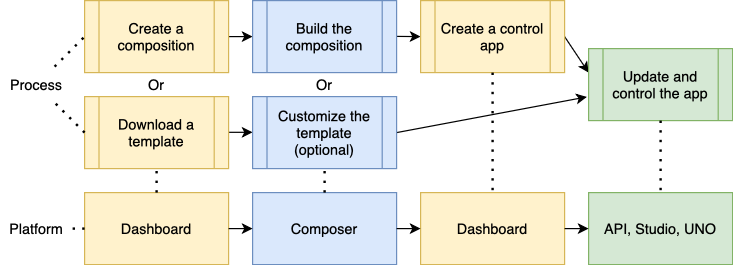

The diagram above was exported from draw.io. Its source (the exported page's mxGraphModel, read from the mxfile embedded in the PNG):
<mxGraphModel dx="946" dy="648" grid="1" gridSize="10" guides="1" tooltips="1" connect="1" arrows="1" fold="1" page="1" pageScale="1" pageWidth="850" pageHeight="1100" math="0" shadow="0">
  <root>
    <mxCell id="0" />
    <mxCell id="1" parent="0" />
    <mxCell id="rjjNV6EiJe3kvtz0yhvz-7" value="" style="endArrow=classic;html=1;rounded=0;exitX=1;exitY=0.5;exitDx=0;exitDy=0;" parent="1" edge="1">
      <mxGeometry width="50" height="50" relative="1" as="geometry">
        <mxPoint x="240.0000000000001" y="230" as="sourcePoint" />
        <mxPoint x="260" y="230" as="targetPoint" />
      </mxGeometry>
    </mxCell>
    <mxCell id="rjjNV6EiJe3kvtz0yhvz-8" value="" style="endArrow=classic;html=1;rounded=0;exitX=1;exitY=0.5;exitDx=0;exitDy=0;" parent="1" edge="1">
      <mxGeometry width="50" height="50" relative="1" as="geometry">
        <mxPoint x="220.0000000000001" y="309.76000000000005" as="sourcePoint" />
        <mxPoint x="260" y="309.76000000000005" as="targetPoint" />
      </mxGeometry>
    </mxCell>
    <mxCell id="rjjNV6EiJe3kvtz0yhvz-9" value="" style="endArrow=classic;html=1;rounded=0;exitX=1;exitY=0.5;exitDx=0;exitDy=0;" parent="1" edge="1">
      <mxGeometry width="50" height="50" relative="1" as="geometry">
        <mxPoint x="379.9999999999999" y="229.83" as="sourcePoint" />
        <mxPoint x="400" y="230" as="targetPoint" />
      </mxGeometry>
    </mxCell>
    <mxCell id="rjjNV6EiJe3kvtz0yhvz-10" value="" style="endArrow=classic;html=1;rounded=0;exitX=1;exitY=0.5;exitDx=0;exitDy=0;entryX=-0.012;entryY=0.671;entryDx=0;entryDy=0;entryPerimeter=0;" parent="1" source="rjjNV6EiJe3kvtz0yhvz-16" target="rjjNV6EiJe3kvtz0yhvz-17" edge="1">
      <mxGeometry width="50" height="50" relative="1" as="geometry">
        <mxPoint x="399.9999999999999" y="310" as="sourcePoint" />
        <mxPoint x="500" y="300" as="targetPoint" />
      </mxGeometry>
    </mxCell>
    <mxCell id="rjjNV6EiJe3kvtz0yhvz-11" value="" style="endArrow=classic;html=1;rounded=0;exitX=1;exitY=0.5;exitDx=0;exitDy=0;entryX=0;entryY=0.333;entryDx=0;entryDy=0;entryPerimeter=0;" parent="1" source="rjjNV6EiJe3kvtz0yhvz-14" target="rjjNV6EiJe3kvtz0yhvz-17" edge="1">
      <mxGeometry width="50" height="50" relative="1" as="geometry">
        <mxPoint x="560" y="230" as="sourcePoint" />
        <mxPoint x="550" y="240" as="targetPoint" />
        <Array as="points">
          <mxPoint x="540" y="260" />
        </Array>
      </mxGeometry>
    </mxCell>
    <mxCell id="rjjNV6EiJe3kvtz0yhvz-12" value="Create a composition" style="shape=process;whiteSpace=wrap;html=1;backgroundOutline=1;fillColor=#fff2cc;strokeColor=#d6b656;" parent="1" vertex="1">
      <mxGeometry x="120" y="200" width="120" height="60" as="geometry" />
    </mxCell>
    <mxCell id="rjjNV6EiJe3kvtz0yhvz-13" value="Build the composition" style="shape=process;whiteSpace=wrap;html=1;backgroundOutline=1;fillColor=#dae8fc;strokeColor=#6c8ebf;" parent="1" vertex="1">
      <mxGeometry x="260" y="200" width="120" height="60" as="geometry" />
    </mxCell>
    <mxCell id="rjjNV6EiJe3kvtz0yhvz-14" value="Create a control app" style="shape=process;whiteSpace=wrap;html=1;backgroundOutline=1;fillColor=#fff2cc;strokeColor=#d6b656;" parent="1" vertex="1">
      <mxGeometry x="400" y="200" width="120" height="60" as="geometry" />
    </mxCell>
    <mxCell id="rjjNV6EiJe3kvtz0yhvz-15" value="Download a template" style="shape=process;whiteSpace=wrap;html=1;backgroundOutline=1;fillColor=#fff2cc;strokeColor=#d6b656;" parent="1" vertex="1">
      <mxGeometry x="120" y="280" width="120" height="60" as="geometry" />
    </mxCell>
    <mxCell id="rjjNV6EiJe3kvtz0yhvz-16" value="Customize the template (optional)" style="shape=process;whiteSpace=wrap;html=1;backgroundOutline=1;fillColor=#dae8fc;strokeColor=#6c8ebf;" parent="1" vertex="1">
      <mxGeometry x="260" y="280" width="120" height="60" as="geometry" />
    </mxCell>
    <mxCell id="rjjNV6EiJe3kvtz0yhvz-17" value="Update and control the app" style="shape=process;whiteSpace=wrap;html=1;backgroundOutline=1;fillColor=#d5e8d4;strokeColor=#82b366;" parent="1" vertex="1">
      <mxGeometry x="540" y="240" width="120" height="60" as="geometry" />
    </mxCell>
    <mxCell id="rjjNV6EiJe3kvtz0yhvz-18" value="Or" style="text;html=1;strokeColor=none;fillColor=none;align=center;verticalAlign=middle;whiteSpace=wrap;rounded=0;" parent="1" vertex="1">
      <mxGeometry x="150" y="255" width="60" height="30" as="geometry" />
    </mxCell>
    <mxCell id="rjjNV6EiJe3kvtz0yhvz-21" value="Or" style="text;html=1;strokeColor=none;fillColor=none;align=center;verticalAlign=middle;whiteSpace=wrap;rounded=0;" parent="1" vertex="1">
      <mxGeometry x="290" y="255" width="60" height="30" as="geometry" />
    </mxCell>
    <mxCell id="rjjNV6EiJe3kvtz0yhvz-22" value="Dashboard" style="rounded=0;whiteSpace=wrap;html=1;fillColor=#fff2cc;strokeColor=#d6b656;" parent="1" vertex="1">
      <mxGeometry x="120" y="360" width="120" height="60" as="geometry" />
    </mxCell>
    <mxCell id="rjjNV6EiJe3kvtz0yhvz-23" value="Dashboard" style="rounded=0;whiteSpace=wrap;html=1;fillColor=#fff2cc;strokeColor=#d6b656;" parent="1" vertex="1">
      <mxGeometry x="400" y="360" width="120" height="60" as="geometry" />
    </mxCell>
    <mxCell id="rjjNV6EiJe3kvtz0yhvz-24" value="Composer" style="rounded=0;whiteSpace=wrap;html=1;fillColor=#dae8fc;strokeColor=#6c8ebf;" parent="1" vertex="1">
      <mxGeometry x="260" y="360" width="120" height="60" as="geometry" />
    </mxCell>
    <mxCell id="rjjNV6EiJe3kvtz0yhvz-25" value="API, Studio, UNO" style="rounded=0;whiteSpace=wrap;html=1;fillColor=#d5e8d4;strokeColor=#82b366;" parent="1" vertex="1">
      <mxGeometry x="540" y="360" width="120" height="60" as="geometry" />
    </mxCell>
    <mxCell id="rjjNV6EiJe3kvtz0yhvz-28" value="" style="endArrow=classic;html=1;rounded=0;exitX=1;exitY=0.5;exitDx=0;exitDy=0;entryX=0;entryY=0.5;entryDx=0;entryDy=0;" parent="1" source="rjjNV6EiJe3kvtz0yhvz-22" target="rjjNV6EiJe3kvtz0yhvz-24" edge="1">
      <mxGeometry width="50" height="50" relative="1" as="geometry">
        <mxPoint x="420" y="420" as="sourcePoint" />
        <mxPoint x="470" y="370" as="targetPoint" />
      </mxGeometry>
    </mxCell>
    <mxCell id="rjjNV6EiJe3kvtz0yhvz-29" value="" style="endArrow=classic;html=1;rounded=0;exitX=1;exitY=0.5;exitDx=0;exitDy=0;entryX=0;entryY=0.5;entryDx=0;entryDy=0;" parent="1" source="rjjNV6EiJe3kvtz0yhvz-24" target="rjjNV6EiJe3kvtz0yhvz-23" edge="1">
      <mxGeometry width="50" height="50" relative="1" as="geometry">
        <mxPoint x="420" y="420" as="sourcePoint" />
        <mxPoint x="390" y="400" as="targetPoint" />
      </mxGeometry>
    </mxCell>
    <mxCell id="rjjNV6EiJe3kvtz0yhvz-30" value="" style="endArrow=classic;html=1;rounded=0;exitX=1;exitY=0.5;exitDx=0;exitDy=0;entryX=0;entryY=0.5;entryDx=0;entryDy=0;" parent="1" source="rjjNV6EiJe3kvtz0yhvz-23" target="rjjNV6EiJe3kvtz0yhvz-25" edge="1">
      <mxGeometry width="50" height="50" relative="1" as="geometry">
        <mxPoint x="430" y="430" as="sourcePoint" />
        <mxPoint x="480" y="380" as="targetPoint" />
      </mxGeometry>
    </mxCell>
    <mxCell id="rjjNV6EiJe3kvtz0yhvz-34" value="" style="endArrow=none;dashed=1;html=1;dashPattern=1 3;strokeWidth=2;rounded=0;exitX=0.5;exitY=0;exitDx=0;exitDy=0;entryX=0.5;entryY=1;entryDx=0;entryDy=0;" parent="1" source="rjjNV6EiJe3kvtz0yhvz-22" target="rjjNV6EiJe3kvtz0yhvz-15" edge="1">
      <mxGeometry width="50" height="50" relative="1" as="geometry">
        <mxPoint x="420" y="410" as="sourcePoint" />
        <mxPoint x="470" y="360" as="targetPoint" />
      </mxGeometry>
    </mxCell>
    <mxCell id="rjjNV6EiJe3kvtz0yhvz-35" value="" style="endArrow=none;dashed=1;html=1;dashPattern=1 3;strokeWidth=2;rounded=0;exitX=0.5;exitY=0;exitDx=0;exitDy=0;entryX=0.5;entryY=1;entryDx=0;entryDy=0;" parent="1" source="rjjNV6EiJe3kvtz0yhvz-24" target="rjjNV6EiJe3kvtz0yhvz-16" edge="1">
      <mxGeometry width="50" height="50" relative="1" as="geometry">
        <mxPoint x="420" y="410" as="sourcePoint" />
        <mxPoint x="470" y="360" as="targetPoint" />
      </mxGeometry>
    </mxCell>
    <mxCell id="rjjNV6EiJe3kvtz0yhvz-36" value="" style="endArrow=none;dashed=1;html=1;dashPattern=1 3;strokeWidth=2;rounded=0;exitX=0.5;exitY=1;exitDx=0;exitDy=0;entryX=0.5;entryY=0;entryDx=0;entryDy=0;" parent="1" source="rjjNV6EiJe3kvtz0yhvz-14" target="rjjNV6EiJe3kvtz0yhvz-23" edge="1">
      <mxGeometry width="50" height="50" relative="1" as="geometry">
        <mxPoint x="420" y="410" as="sourcePoint" />
        <mxPoint x="470" y="360" as="targetPoint" />
      </mxGeometry>
    </mxCell>
    <mxCell id="rjjNV6EiJe3kvtz0yhvz-37" value="" style="endArrow=none;dashed=1;html=1;dashPattern=1 3;strokeWidth=2;rounded=0;entryX=0.5;entryY=0;entryDx=0;entryDy=0;exitX=0.5;exitY=1;exitDx=0;exitDy=0;" parent="1" source="rjjNV6EiJe3kvtz0yhvz-17" target="rjjNV6EiJe3kvtz0yhvz-25" edge="1">
      <mxGeometry width="50" height="50" relative="1" as="geometry">
        <mxPoint x="420" y="410" as="sourcePoint" />
        <mxPoint x="470" y="360" as="targetPoint" />
      </mxGeometry>
    </mxCell>
    <mxCell id="rjjNV6EiJe3kvtz0yhvz-39" value="Platform" style="text;html=1;strokeColor=none;fillColor=none;align=center;verticalAlign=middle;whiteSpace=wrap;rounded=0;" parent="1" vertex="1">
      <mxGeometry x="50" y="375" width="60" height="30" as="geometry" />
    </mxCell>
    <mxCell id="rjjNV6EiJe3kvtz0yhvz-42" value="Process" style="text;html=1;strokeColor=none;fillColor=none;align=center;verticalAlign=middle;whiteSpace=wrap;rounded=0;" parent="1" vertex="1">
      <mxGeometry x="50" y="255" width="60" height="30" as="geometry" />
    </mxCell>
    <mxCell id="rjjNV6EiJe3kvtz0yhvz-43" value="" style="endArrow=none;dashed=1;html=1;dashPattern=1 3;strokeWidth=2;rounded=0;entryX=0;entryY=0.5;entryDx=0;entryDy=0;" parent="1" source="rjjNV6EiJe3kvtz0yhvz-42" target="rjjNV6EiJe3kvtz0yhvz-12" edge="1">
      <mxGeometry width="50" height="50" relative="1" as="geometry">
        <mxPoint x="120" y="330" as="sourcePoint" />
        <mxPoint x="170" y="280" as="targetPoint" />
      </mxGeometry>
    </mxCell>
    <mxCell id="rjjNV6EiJe3kvtz0yhvz-44" value="" style="endArrow=none;dashed=1;html=1;dashPattern=1 3;strokeWidth=2;rounded=0;exitX=0;exitY=0.5;exitDx=0;exitDy=0;" parent="1" source="rjjNV6EiJe3kvtz0yhvz-15" target="rjjNV6EiJe3kvtz0yhvz-42" edge="1">
      <mxGeometry width="50" height="50" relative="1" as="geometry">
        <mxPoint x="120" y="340" as="sourcePoint" />
        <mxPoint x="170" y="290" as="targetPoint" />
      </mxGeometry>
    </mxCell>
    <mxCell id="rjjNV6EiJe3kvtz0yhvz-45" value="" style="endArrow=none;dashed=1;html=1;dashPattern=1 3;strokeWidth=2;rounded=0;entryX=0;entryY=0.5;entryDx=0;entryDy=0;" parent="1" source="rjjNV6EiJe3kvtz0yhvz-39" target="rjjNV6EiJe3kvtz0yhvz-22" edge="1">
      <mxGeometry width="50" height="50" relative="1" as="geometry">
        <mxPoint x="100" y="420" as="sourcePoint" />
        <mxPoint x="150" y="370" as="targetPoint" />
      </mxGeometry>
    </mxCell>
  </root>
</mxGraphModel>